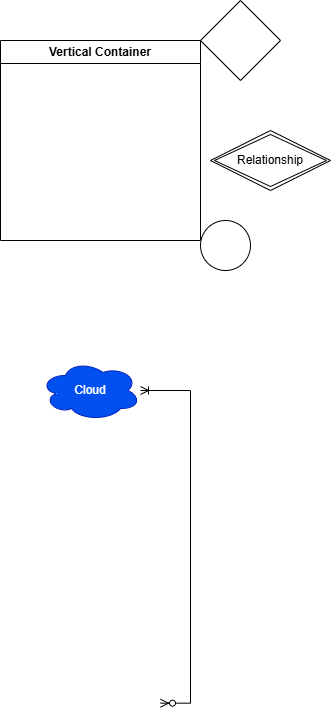

The diagram above was exported from draw.io. Its source (the exported page's mxGraphModel, read from the mxfile embedded in the PNG):
<mxGraphModel dx="786" dy="451" grid="1" gridSize="10" guides="1" tooltips="1" connect="1" arrows="1" fold="1" page="1" pageScale="1" pageWidth="850" pageHeight="1100" math="0" shadow="0">
  <root>
    <mxCell id="0" />
    <mxCell id="1" parent="0" />
    <mxCell id="uxJqSf80ZhEFwwmSOgsw-1" parent="1" style="swimlane;whiteSpace=wrap;html=1;" value="Vertical Container" vertex="1">
      <mxGeometry height="200" width="200" x="60" y="90" as="geometry" />
    </mxCell>
    <mxCell id="uxJqSf80ZhEFwwmSOgsw-2" parent="1" style="rhombus;whiteSpace=wrap;html=1;" value="" vertex="1">
      <mxGeometry height="80" width="80" x="260" y="50" as="geometry" />
    </mxCell>
    <mxCell id="uxJqSf80ZhEFwwmSOgsw-3" parent="1" style="ellipse;whiteSpace=wrap;html=1;aspect=fixed;" value="" vertex="1">
      <mxGeometry height="50" width="50" x="260" y="270" as="geometry" />
    </mxCell>
    <mxCell id="uxJqSf80ZhEFwwmSOgsw-4" parent="1" style="shape=rhombus;double=1;perimeter=rhombusPerimeter;whiteSpace=wrap;html=1;align=center;" value="Relationship" vertex="1">
      <mxGeometry height="60" width="120" x="270" y="180" as="geometry" />
    </mxCell>
    <mxCell id="uxJqSf80ZhEFwwmSOgsw-6" edge="1" parent="1" style="edgeStyle=entityRelationEdgeStyle;fontSize=12;html=1;endArrow=ERoneToMany;startArrow=ERzeroToMany;rounded=0;" target="uxJqSf80ZhEFwwmSOgsw-7" value="">
      <mxGeometry height="100" relative="1" width="100" as="geometry">
        <mxPoint x="220" y="752.6666259765625" as="sourcePoint" />
        <mxPoint x="230" y="290" as="targetPoint" />
      </mxGeometry>
    </mxCell>
    <mxCell id="uxJqSf80ZhEFwwmSOgsw-7" parent="1" style="ellipse;shape=cloud;whiteSpace=wrap;html=1;align=center;fillColor=#0050ef;fontColor=#ffffff;strokeColor=#001DBC;" value="Cloud" vertex="1">
      <mxGeometry height="60" width="100" x="100" y="410" as="geometry" />
    </mxCell>
  </root>
</mxGraphModel>